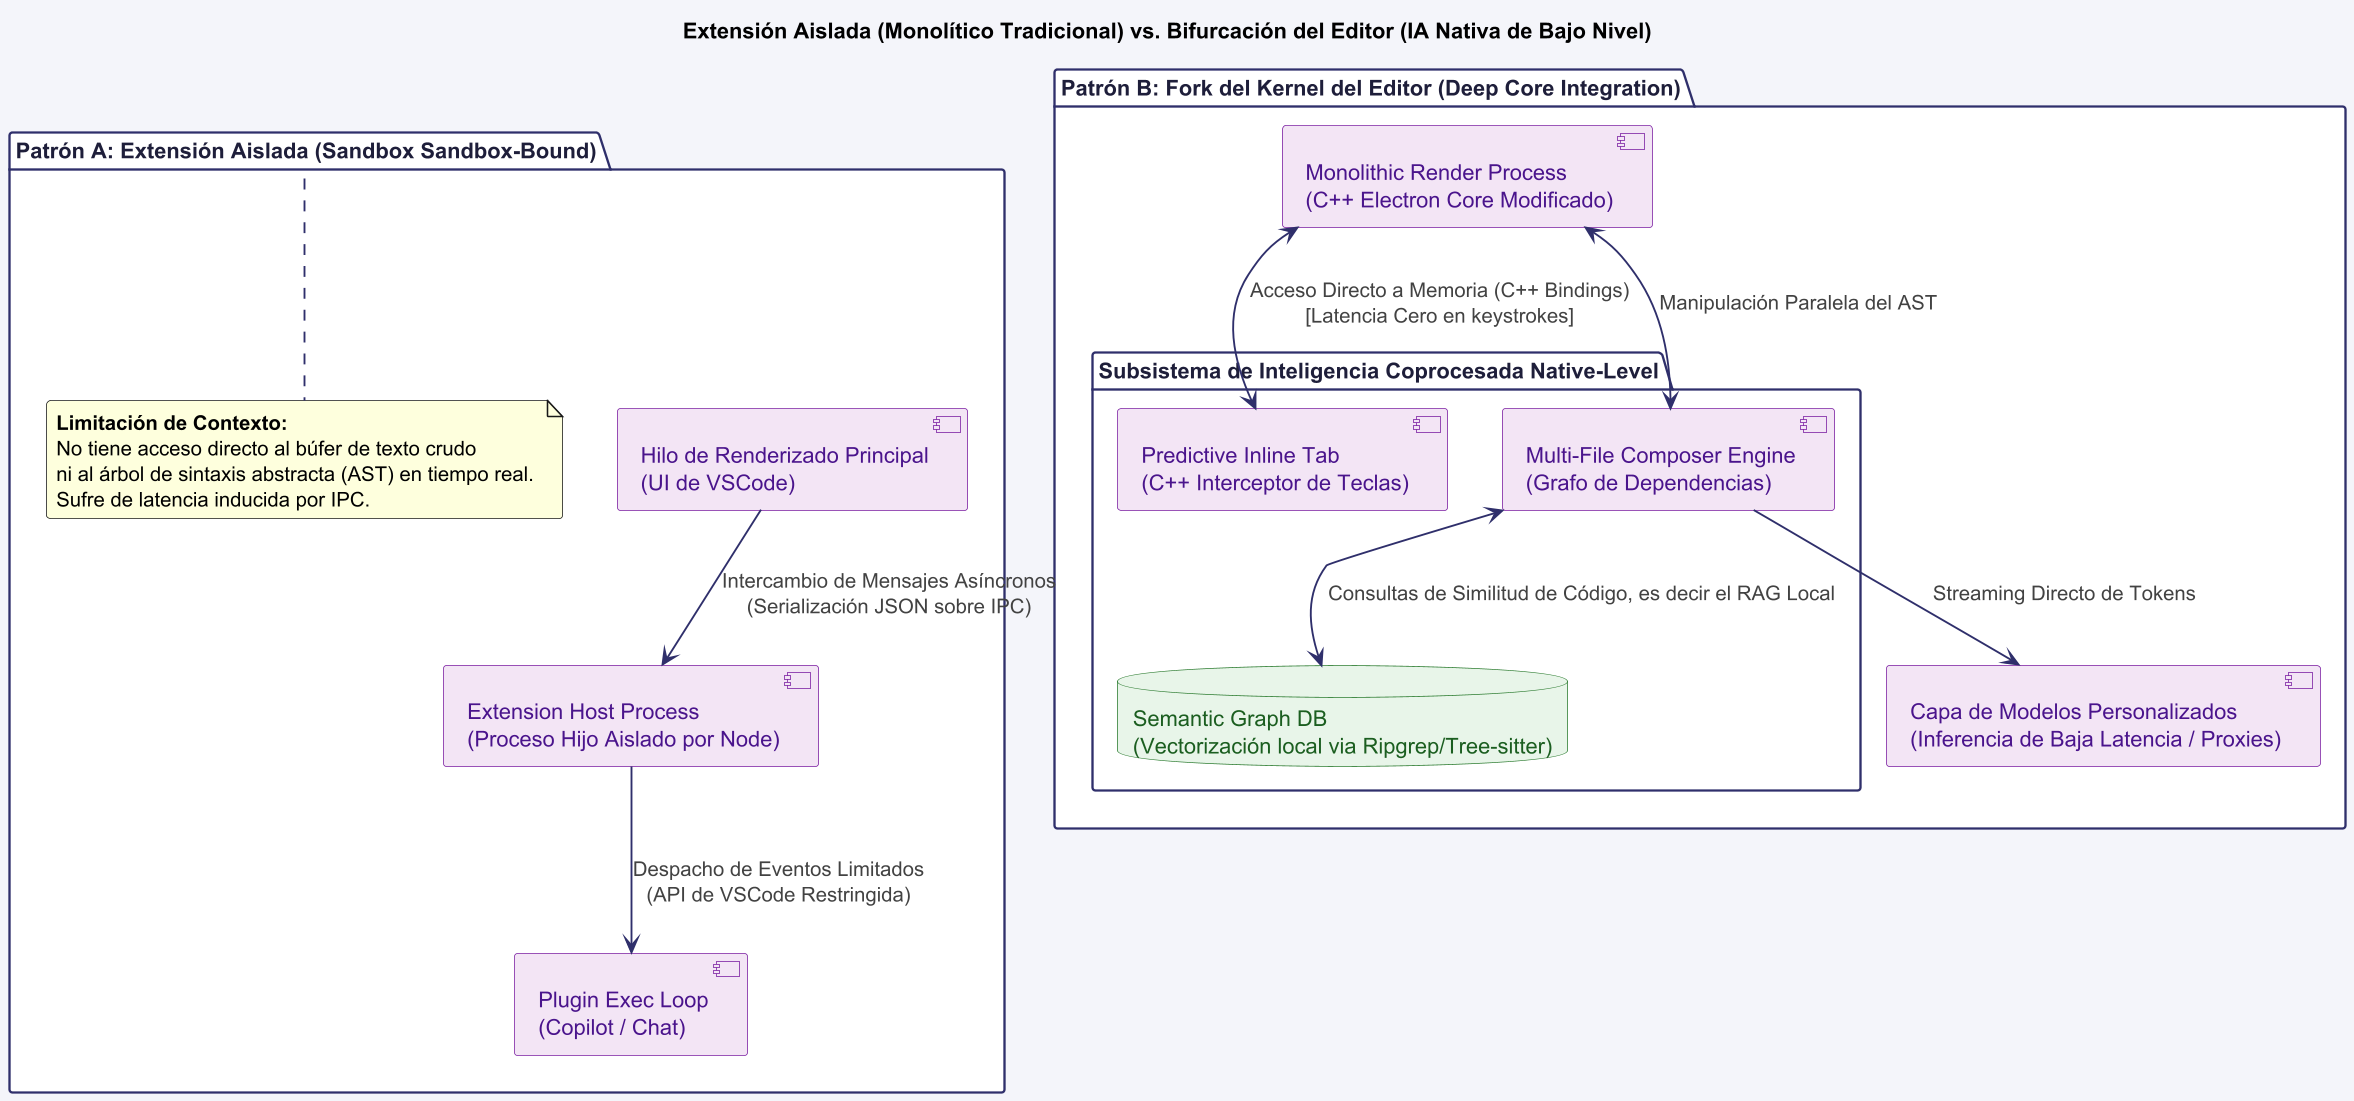

The diagram above was rendered by PlantUML. Its source (embedded in the PNG):
@startuml
skinparam fontName SansSerif
skinparam dpi 150
skinparam shadowing false
skinparam roundcorner 4
skinparam backgroundColor #F4F5FA

' ==========================================
' CONFIGURACIÓN DE ESTILOS AVANZADOS (ÍNDIGO O'REILLY)
' ==========================================
skinparam package {
  BorderColor #2F2F6B
  BackgroundColor #FFFFFF
  FontColor #1E1E3A
  FontStyle bold
}

skinparam component {
  BorderColor #7B1FA2
  BackgroundColor #F3E5F5
  FontColor #4A148C
}

skinparam database {
  BorderColor #2E7D32
  BackgroundColor #E8F5E9
  FontColor #1B5E20
}

skinparam arrow {
  Color #2F2F6B
  Thickness 1.2
  FontColor #424242
}

title Extensión Aislada (Monolítico Tradicional) vs. Bifurcación del Editor (IA Nativa de Bajo Nivel)

' ==========================================
' ENTORNO 1: EXTENSIÓN ESTÁNDAR (VSCODE EXTENSION HOST)
' ==========================================
package "Patrón A: Extensión Aislada (Sandbox Sandbox-Bound)" as PluginPattern {
  component "Hilo de Renderizado Principal\n(UI de VSCode)" as VSCodeUI
  component "Extension Host Process\n(Proceso Hijo Aislado por Node)" as ExtHost
  component "Plugin Exec Loop\n(Copilot / Chat)" as ExtensionAgent
  
  VSCodeUI --> ExtHost : Intercambio de Mensajes Asíncronos\n(Serialización JSON sobre IPC)
  ExtHost --> ExtensionAgent : Despacho de Eventos Limitados\n(API de VSCode Restringida)
  
  note bottom of PluginPattern
    **Limitación de Contexto:**
    No tiene acceso directo al búfer de texto crudo 
    ni al árbol de sintaxis abstracta (AST) en tiempo real. 
    Sufre de latencia inducida por IPC.
  end note
}

' ==========================================
' ENTORNO 2: FORK INTEGRADO (ESTILO CURSOR)
' ==========================================
package "Patrón B: Fork del Kernel del Editor (Deep Core Integration)" as ForkPattern {
  component "Monolithic Render Process\n(C++ Electron Core Modificado)" as ElectronCore
  
  package "Subsistema de Inteligencia Coprocesada Native-Level" {
    component "Predictive Inline Tab\n(C++ Interceptor de Teclas)" as InlineTab
    component "Multi-File Composer Engine\n(Grafo de Dependencias)" as Composer
    database "Semantic Graph DB\n(Vectorización local via Ripgrep/Tree-sitter)" as SemanticIndex
  }
  
  component "Capa de Modelos Personalizados\n(Inferencia de Baja Latencia / Proxies)" as PrivateModels

  ElectronCore <--> InlineTab : Acceso Directo a Memoria (C++ Bindings)\n[Latencia Cero en keystrokes]
  ElectronCore <--> Composer : Manipulación Paralela del AST
  Composer <--> SemanticIndex : Consultas de Similitud de Código, es decir el RAG Local
  Composer --> PrivateModels : Streaming Directo de Tokens
}

@enduml